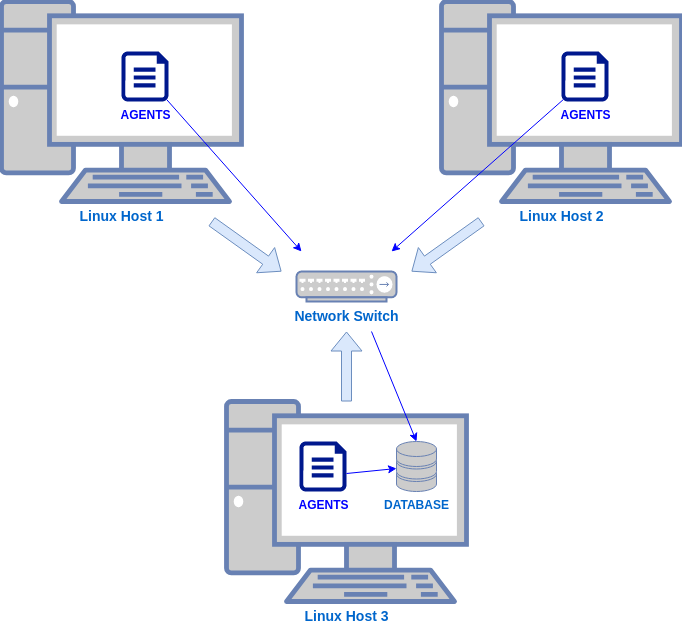

The diagram above was exported from draw.io. Its source (the exported page's mxGraphModel, read from the mxfile embedded in the PNG):
<mxGraphModel dx="1422" dy="704" grid="1" gridSize="10" guides="1" tooltips="1" connect="1" arrows="1" fold="1" page="1" pageScale="1" pageWidth="850" pageHeight="1100" math="0" shadow="0">
  <root>
    <mxCell id="0" />
    <mxCell id="1" parent="0" />
    <mxCell id="vYKg99RE1ZvouZs_fnH8-2" value="&lt;font size=&quot;1&quot;&gt;&lt;b style=&quot;font-size: 14px&quot;&gt;Network Switch&lt;/b&gt;&lt;/font&gt;" style="fontColor=#0066CC;verticalAlign=top;verticalLabelPosition=bottom;labelPosition=center;align=center;html=1;outlineConnect=0;fillColor=#CCCCCC;strokeColor=#6881B3;gradientColor=none;gradientDirection=north;strokeWidth=2;shape=mxgraph.networks.hub;" vertex="1" parent="1">
      <mxGeometry x="375" y="550" width="100" height="30" as="geometry" />
    </mxCell>
    <mxCell id="vYKg99RE1ZvouZs_fnH8-3" value="&lt;b&gt;&lt;font style=&quot;font-size: 14px&quot;&gt;Linux Host 1&lt;/font&gt;&lt;/b&gt;" style="fontColor=#0066CC;verticalAlign=top;verticalLabelPosition=bottom;labelPosition=center;align=center;html=1;outlineConnect=0;fillColor=#CCCCCC;strokeColor=#6881B3;gradientColor=none;gradientDirection=north;strokeWidth=2;shape=mxgraph.networks.pc;" vertex="1" parent="1">
      <mxGeometry x="80" y="280" width="240" height="200" as="geometry" />
    </mxCell>
    <mxCell id="vYKg99RE1ZvouZs_fnH8-4" value="&lt;b&gt;&lt;font style=&quot;font-size: 14px&quot;&gt;Linux Host 2&lt;/font&gt;&lt;/b&gt;" style="fontColor=#0066CC;verticalAlign=top;verticalLabelPosition=bottom;labelPosition=center;align=center;html=1;outlineConnect=0;fillColor=#CCCCCC;strokeColor=#6881B3;gradientColor=none;gradientDirection=north;strokeWidth=2;shape=mxgraph.networks.pc;" vertex="1" parent="1">
      <mxGeometry x="520" y="280" width="240" height="200" as="geometry" />
    </mxCell>
    <mxCell id="vYKg99RE1ZvouZs_fnH8-5" value="&lt;b&gt;&lt;font style=&quot;font-size: 14px&quot;&gt;Linux Host 3&lt;/font&gt;&lt;/b&gt;" style="fontColor=#0066CC;verticalAlign=top;verticalLabelPosition=bottom;labelPosition=center;align=center;html=1;outlineConnect=0;fillColor=#CCCCCC;strokeColor=#6881B3;gradientColor=none;gradientDirection=north;strokeWidth=2;shape=mxgraph.networks.pc;" vertex="1" parent="1">
      <mxGeometry x="305" y="680" width="240" height="200" as="geometry" />
    </mxCell>
    <mxCell id="vYKg99RE1ZvouZs_fnH8-6" value="" style="shape=flexArrow;endArrow=classic;html=1;fillColor=#dae8fc;strokeColor=#6c8ebf;" edge="1" parent="1">
      <mxGeometry width="50" height="50" relative="1" as="geometry">
        <mxPoint x="425" y="680" as="sourcePoint" />
        <mxPoint x="425" y="610" as="targetPoint" />
      </mxGeometry>
    </mxCell>
    <mxCell id="vYKg99RE1ZvouZs_fnH8-7" value="" style="shape=flexArrow;endArrow=classic;html=1;fillColor=#dae8fc;strokeColor=#6c8ebf;" edge="1" parent="1">
      <mxGeometry width="50" height="50" relative="1" as="geometry">
        <mxPoint x="290" y="500" as="sourcePoint" />
        <mxPoint x="360" y="550" as="targetPoint" />
      </mxGeometry>
    </mxCell>
    <mxCell id="vYKg99RE1ZvouZs_fnH8-8" value="" style="shape=flexArrow;endArrow=classic;html=1;fillColor=#dae8fc;strokeColor=#6c8ebf;" edge="1" parent="1">
      <mxGeometry width="50" height="50" relative="1" as="geometry">
        <mxPoint x="560" y="500" as="sourcePoint" />
        <mxPoint x="490" y="550" as="targetPoint" />
      </mxGeometry>
    </mxCell>
    <mxCell id="vYKg99RE1ZvouZs_fnH8-9" value="&lt;b&gt;DATABASE&lt;/b&gt;" style="fontColor=#0066CC;verticalAlign=top;verticalLabelPosition=bottom;labelPosition=center;align=center;html=1;outlineConnect=0;fillColor=#CCCCCC;strokeColor=#6881B3;gradientColor=none;gradientDirection=north;strokeWidth=2;shape=mxgraph.networks.storage;" vertex="1" parent="1">
      <mxGeometry x="475" y="720" width="40" height="50" as="geometry" />
    </mxCell>
    <mxCell id="vYKg99RE1ZvouZs_fnH8-10" value="&lt;font color=&quot;#0000ff&quot;&gt;&lt;b&gt;AGENTS&lt;/b&gt;&lt;/font&gt;" style="aspect=fixed;pointerEvents=1;shadow=0;dashed=0;html=1;strokeColor=none;labelPosition=center;verticalLabelPosition=bottom;verticalAlign=top;align=center;fillColor=#00188D;shape=mxgraph.azure.file" vertex="1" parent="1">
      <mxGeometry x="378" y="720" width="47" height="50" as="geometry" />
    </mxCell>
    <mxCell id="vYKg99RE1ZvouZs_fnH8-11" value="&lt;font color=&quot;#0000ff&quot;&gt;&lt;b&gt;AGENTS&lt;br&gt;&lt;/b&gt;&lt;/font&gt;" style="aspect=fixed;pointerEvents=1;shadow=0;dashed=0;html=1;strokeColor=none;labelPosition=center;verticalLabelPosition=bottom;verticalAlign=top;align=center;fillColor=#00188D;shape=mxgraph.azure.file" vertex="1" parent="1">
      <mxGeometry x="200" y="330" width="47" height="50" as="geometry" />
    </mxCell>
    <mxCell id="vYKg99RE1ZvouZs_fnH8-12" value="&lt;font color=&quot;#0000ff&quot;&gt;&lt;b&gt;AGENTS&lt;/b&gt;&lt;/font&gt;" style="aspect=fixed;pointerEvents=1;shadow=0;dashed=0;html=1;strokeColor=none;labelPosition=center;verticalLabelPosition=bottom;verticalAlign=top;align=center;fillColor=#00188D;shape=mxgraph.azure.file" vertex="1" parent="1">
      <mxGeometry x="640" y="330" width="47" height="50" as="geometry" />
    </mxCell>
    <mxCell id="vYKg99RE1ZvouZs_fnH8-14" value="" style="endArrow=classic;html=1;exitX=0.04;exitY=0.96;exitDx=0;exitDy=0;exitPerimeter=0;strokeColor=#0000FF;" edge="1" parent="1" source="vYKg99RE1ZvouZs_fnH8-12">
      <mxGeometry width="50" height="50" relative="1" as="geometry">
        <mxPoint x="400" y="450" as="sourcePoint" />
        <mxPoint x="470" y="530" as="targetPoint" />
      </mxGeometry>
    </mxCell>
    <mxCell id="vYKg99RE1ZvouZs_fnH8-15" value="" style="endArrow=classic;html=1;strokeColor=#0000FF;exitX=0.96;exitY=0.96;exitDx=0;exitDy=0;exitPerimeter=0;" edge="1" parent="1" source="vYKg99RE1ZvouZs_fnH8-11">
      <mxGeometry width="50" height="50" relative="1" as="geometry">
        <mxPoint x="400" y="570" as="sourcePoint" />
        <mxPoint x="380" y="530" as="targetPoint" />
      </mxGeometry>
    </mxCell>
    <mxCell id="vYKg99RE1ZvouZs_fnH8-16" value="" style="endArrow=classic;html=1;strokeColor=#0000FF;exitX=1;exitY=0.64;exitDx=0;exitDy=0;exitPerimeter=0;" edge="1" parent="1" source="vYKg99RE1ZvouZs_fnH8-10" target="vYKg99RE1ZvouZs_fnH8-9">
      <mxGeometry width="50" height="50" relative="1" as="geometry">
        <mxPoint x="400" y="570" as="sourcePoint" />
        <mxPoint x="450" y="520" as="targetPoint" />
      </mxGeometry>
    </mxCell>
    <mxCell id="vYKg99RE1ZvouZs_fnH8-17" value="" style="endArrow=classic;html=1;strokeColor=#0000FF;entryX=0.5;entryY=0;entryDx=0;entryDy=0;entryPerimeter=0;" edge="1" parent="1" target="vYKg99RE1ZvouZs_fnH8-9">
      <mxGeometry width="50" height="50" relative="1" as="geometry">
        <mxPoint x="450" y="610" as="sourcePoint" />
        <mxPoint x="450" y="520" as="targetPoint" />
      </mxGeometry>
    </mxCell>
  </root>
</mxGraphModel>